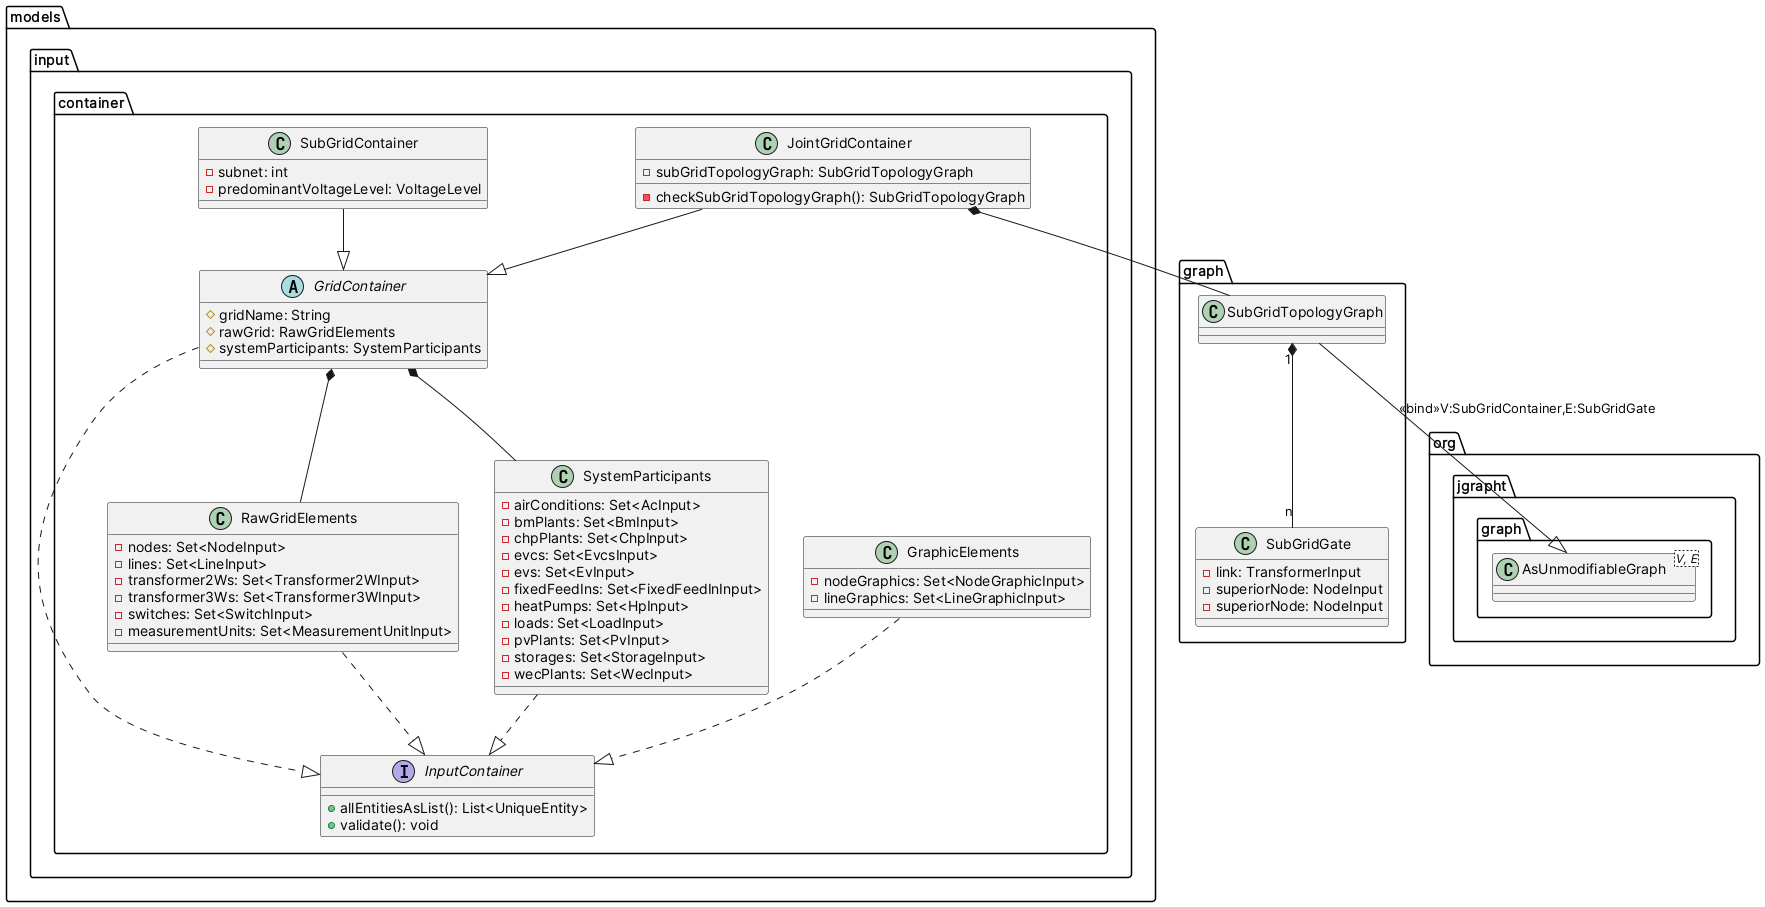

The diagram above was rendered by PlantUML. Its source (embedded in the PNG):
@startuml

package org.jgrapht.graph {
    class AsUnmodifiableGraph<V, E>
}

package graph {
    class SubGridGate {
        - link: TransformerInput
        - superiorNode: NodeInput
        - superiorNode: NodeInput
    }

    class SubGridTopologyGraph {
    }
    SubGridTopologyGraph --|> AsUnmodifiableGraph: <<bind>>V:SubGridContainer,E:SubGridGate
    SubGridTopologyGraph "1" *-- "n" SubGridGate
}

package models.input.container {
    interface InputContainer {
        + allEntitiesAsList(): List<UniqueEntity>
        + validate(): void
    }

    class GraphicElements {
        - nodeGraphics: Set<NodeGraphicInput>
        - lineGraphics: Set<LineGraphicInput>
    }
    GraphicElements ..|> InputContainer

    class RawGridElements {
        - nodes: Set<NodeInput>
        - lines: Set<LineInput>
        - transformer2Ws: Set<Transformer2WInput>
        - transformer3Ws: Set<Transformer3WInput>
        - switches: Set<SwitchInput>
        - measurementUnits: Set<MeasurementUnitInput>
    }
    RawGridElements ..|> InputContainer

    class SystemParticipants {
        - airConditions: Set<AcInput>
        - bmPlants: Set<BmInput>
        - chpPlants: Set<ChpInput>
        - evcs: Set<EvcsInput>
        - evs: Set<EvInput>
        - fixedFeedIns: Set<FixedFeedInInput>
        - heatPumps: Set<HpInput>
        - loads: Set<LoadInput>
        - pvPlants: Set<PvInput>
        - storages: Set<StorageInput>
        - wecPlants: Set<WecInput>
    }
    SystemParticipants ..|> InputContainer

    abstract class GridContainer {
        # gridName: String
        # rawGrid: RawGridElements
        # systemParticipants: SystemParticipants
    }
    GridContainer ..|> InputContainer
    GridContainer *-- RawGridElements
    GridContainer *-- SystemParticipants

    class JointGridContainer {
        - subGridTopologyGraph: SubGridTopologyGraph
        - checkSubGridTopologyGraph(): SubGridTopologyGraph
    }
    JointGridContainer --|> GridContainer
    JointGridContainer *-- SubGridTopologyGraph

    class SubGridContainer {
        - subnet: int
        - predominantVoltageLevel: VoltageLevel
    }
    SubGridContainer --|> GridContainer
}
@enduml